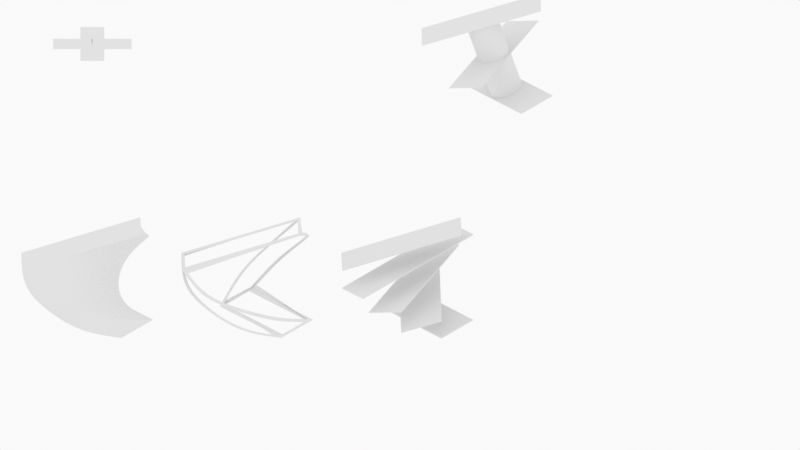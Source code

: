 # Source: untitled.blend  (saved by Blender 2.93.20; exported with 4.5.12 LTS)
import bpy
from mathutils import Matrix  # noqa: F401  (used for matrix-valued properties, if any)

bpy.ops.wm.read_factory_settings(use_empty=True)
scene = bpy.context.scene
scene.name = 'Scene'

# ---- collections
col_collection = bpy.data.collections.new('Collection'); scene.collection.children.link(col_collection)
col_camera = bpy.data.collections.new('Camera'); scene.collection.children.link(col_camera)

# ---- materials (node trees are filled in below, after node groups)
mat_solid_stroke = bpy.data.materials.new('Solid Stroke')
mat_squares_stroke = bpy.data.materials.new('Squares Stroke')
mat_solid_fill = bpy.data.materials.new('Solid Fill')
mat_dots_stroke = bpy.data.materials.new('Dots Stroke')

# ---- node groups
ng_auto_smooth = bpy.data.node_groups.new('Auto Smooth', 'GeometryNodeTree')
_s = ng_auto_smooth.interface.new_socket(name='Geometry', in_out='OUTPUT', socket_type='NodeSocketGeometry')
_s = ng_auto_smooth.interface.new_socket(name='Geometry', in_out='INPUT', socket_type='NodeSocketGeometry')
_s = ng_auto_smooth.interface.new_socket(name='Angle', in_out='INPUT', socket_type='NodeSocketFloat')
_s.subtype = 'ANGLE'
_s.min_value = 0.0
_s.max_value = 3.142
ng_auto_smooth.is_modifier = True
_N = ng_auto_smooth.nodes; _L = ng_auto_smooth.links
n0 = _N.new('NodeGroupOutput'); n0.name = 'Group Output'; n0.location = (480, -100)
n1 = _N.new('NodeGroupInput'); n1.name = 'Group Input'; n1.location = (-420, -300)
n2 = _N.new('NodeGroupInput'); n2.name = 'Group Input.001'; n2.location = (-60, -100)
n3 = _N.new('GeometryNodeSetShadeSmooth'); n3.name = 'Set Shade Smooth'; n3.location = (120, -100)
n3.domain = 'EDGE'
n4 = _N.new('GeometryNodeSetShadeSmooth'); n4.name = 'Set Shade Smooth.001'; n4.location = (300, -100)
n5 = _N.new('GeometryNodeInputMeshEdgeAngle'); n5.name = 'Edge Angle'; n5.location = (-420, -220)
n6 = _N.new('GeometryNodeInputEdgeSmooth'); n6.name = 'Is Edge Smooth'; n6.location = (-60, -160)
n7 = _N.new('GeometryNodeInputShadeSmooth'); n7.name = 'Is Face Smooth'; n7.location = (-240, -340)
n8 = _N.new('FunctionNodeBooleanMath'); n8.name = 'Boolean Math'; n8.location = (-60, -220)
n9 = _N.new('FunctionNodeCompare'); n9.name = 'Compare'; n9.location = (-240, -180)
n9.operation = 'LESS_EQUAL'
_L.new(n5.outputs[0], n9.inputs[0])
_L.new(n4.outputs[0], n0.inputs[0])
_L.new(n1.outputs[1], n9.inputs[1])
_L.new(n9.outputs[0], n8.inputs[0])
_L.new(n7.outputs[0], n8.inputs[1])
_L.new(n2.outputs[0], n3.inputs[0])
_L.new(n6.outputs[0], n3.inputs[1])
_L.new(n3.outputs[0], n4.inputs[0])
_L.new(n8.outputs[0], n3.inputs[2])
n0.is_active_output = True

# ---- material node trees
mat_dots_stroke.use_nodes = True; mat_dots_stroke.node_tree.nodes.clear()
_N = mat_dots_stroke.node_tree.nodes; _L = mat_dots_stroke.node_tree.links
n0 = _N.new('ShaderNodeOutputMaterial'); n0.name = 'Material Output'; n0.location = (300, 300)
n1 = _N.new('ShaderNodeBsdfPrincipled'); n1.name = 'Principled BSDF'; n1.location = (10, 300)
n1.distribution = 'GGX'
n1.subsurface_method = 'BURLEY'
n1.inputs[2].default_value = 0.4
n1.inputs[3].default_value = 1.45
n1.inputs[27].default_value = (0.0, 0.0, 0.0, 1.0)
n1.inputs[28].default_value = 1.0
_L.new(n1.outputs[0], n0.inputs[0])
n0.is_active_output = True

# ---- world
world_world = bpy.data.worlds.new('World'); scene.world = world_world
world_world.use_nodes = True; world_world.node_tree.nodes.clear()
_N = world_world.node_tree.nodes; _L = world_world.node_tree.links
n0 = _N.new('ShaderNodeOutputWorld'); n0.name = 'World Output'; n0.location = (300, 300)
n1 = _N.new('ShaderNodeBackground'); n1.name = 'Background'; n1.location = (10, 300)
n1.inputs[0].default_value = (0.9513, 0.9513, 0.9513, 1.0)
_L.new(n1.outputs[0], n0.inputs[0])
n0.is_active_output = True
world_world.color = (0.9513, 0.9513, 0.9513)
world_world.use_sun_shadow = False
world_world.sun_shadow_jitter_overblur = 0.0

# ---- cameras
cam_camera = bpy.data.cameras.new('Camera')
cam_camera.type = 'ORTHO'
cam_camera.ortho_scale = 10.0
cam_camera.display_size = 2.0

# ---- meshes
me_circle_001 = bpy.data.meshes.new('Circle.001')
me_circle_001.from_pydata([(0.0, 1.044, 0.0), (-0.2036, 1.024, 0.0), (-0.3994, 0.9642, 0.0), (-0.5798, 0.8678, 0.0), (-0.738, 0.738, 0.0), (-0.8678, 0.5798, 0.0), (-0.9642, 0.3994, 0.0), (-1.024, 0.2036, 0.0), (-1.044, -4.562e-08, 0.0), (-1.024, -0.2036, 0.0), (-0.9642, -0.3994, 0.0), (-0.8678, -0.5798, 0.0), (-0.738, -0.738, 0.0), (-0.5798, -0.8678, 0.0), (-0.3994, -0.9642, 0.0), (-0.2036, -1.024, 0.0), (9.124e-08, -1.044, 0.0), (0.2036, -1.024, 0.0), (0.3994, -0.9642, 0.0), (0.5798, -0.8678, 0.0), (0.738, -0.738, 0.0), (0.8678, -0.5798, 0.0), (0.9642, -0.3994, 0.0), (1.024, -0.2036, 0.0), (1.044, 1.245e-08, 0.0), (1.024, 0.2036, 0.0), (0.9642, 0.3994, 0.0), (0.8678, 0.5798, 0.0), (0.738, 0.738, 0.0), (0.5798, 0.8678, 0.0), (0.3994, 0.9642, 0.0), (0.2036, 1.024, 0.0)], [(1, 0), (2, 1), (3, 2), (4, 3), (5, 4), (6, 5), (7, 6), (8, 7), (9, 8), (10, 9), (11, 10), (12, 11), (13, 12), (14, 13), (15, 14), (16, 15), (17, 16), (18, 17), (19, 18), (20, 19), (21, 20), (22, 21), (23, 22), (24, 23), (25, 24), (26, 25), (27, 26), (28, 27), (29, 28), (30, 29), (31, 30), (0, 31)], [])
_uv = me_circle_001.uv_layers.new(name='UVMap')
_uv.uv.foreach_set('vector', [])
me_circle_001.use_remesh_fix_poles = True
me_circle_001.use_remesh_preserve_attributes = False
me_circle_001.update()
me_plane_001 = bpy.data.meshes.new('Plane.001')
me_plane_001.from_pydata([(-0.2982, -0.9816, 0.0), (0.2982, -0.9816, 0.0), (-0.2982, 0.9816, 0.0), (0.2982, 0.9816, 0.0)], [], [(0, 1, 3, 2)])
_uv = me_plane_001.uv_layers.new(name='UVMap')
_uv.uv.foreach_set('vector', [0.0, 0.0, 1.0, 0.0, 1.0, 1.0, 0.0, 1.0])
me_plane_001.use_remesh_fix_poles = True
me_plane_001.use_remesh_preserve_attributes = False
me_plane_001.update()
me_plane_002 = bpy.data.meshes.new('Plane.002')
me_plane_002.from_pydata([(-0.2982, -0.9816, 0.0), (0.2982, -0.9816, 0.0), (-0.2982, 0.9816, 0.0), (0.2982, 0.9816, 0.0)], [], [(0, 1, 3, 2)])
_uv = me_plane_002.uv_layers.new(name='UVMap')
_uv.uv.foreach_set('vector', [0.0, 0.0, 1.0, 0.0, 1.0, 1.0, 0.0, 1.0])
me_plane_002.use_remesh_fix_poles = True
me_plane_002.use_remesh_preserve_attributes = False
me_plane_002.update()
me_circle_002 = bpy.data.meshes.new('Circle.002')
me_circle_002.from_pydata([(6.676e-06, 1.186, 0.0), (-0.2314, 1.164, 0.0), (-0.454, 1.096, 0.0), (-0.6591, 0.9864, 0.0), (-0.8389, 0.8389, 0.0), (-0.9864, 0.6591, 0.0), (-1.096, 0.454, 0.0), (-1.164, 0.2314, 0.0), (-1.186, -5.186e-08, 0.0), (-1.164, -0.2314, 0.0), (-1.096, -0.454, 0.0), (-0.9864, -0.6591, 0.0), (-0.8389, -0.8389, 0.0), (-0.6591, -0.9864, 0.0), (-0.454, -1.096, 0.0), (-0.2314, -1.164, 0.0), (6.779e-06, -1.186, 0.0), (0.2315, -1.164, 0.0), (0.454, -1.096, 0.0), (0.6591, -0.9864, 0.0), (0.8389, -0.8389, 0.0), (0.9864, -0.6591, 0.0), (1.096, -0.454, 0.0), (1.164, -0.2314, 0.0), (1.186, 1.415e-08, 0.0), (1.164, 0.2314, 0.0), (1.096, 0.454, 0.0), (0.9864, 0.6591, 0.0), (0.8389, 0.8389, 0.0), (0.6591, 0.9864, 0.0), (0.454, 1.096, 0.0), (0.2315, 1.164, 0.0)], [(1, 0), (2, 1), (3, 2), (4, 3), (5, 4), (6, 5), (7, 6), (8, 7), (9, 8), (10, 9), (11, 10), (12, 11), (13, 12), (14, 13), (15, 14), (16, 15), (17, 16), (18, 17), (19, 18), (20, 19), (21, 20), (22, 21), (23, 22), (24, 23), (25, 24), (26, 25), (27, 26), (28, 27), (29, 28), (30, 29), (31, 30), (0, 31)], [])
_uv = me_circle_002.uv_layers.new(name='UVMap')
_uv.uv.foreach_set('vector', [])
me_circle_002.use_remesh_fix_poles = True
me_circle_002.use_remesh_preserve_attributes = False
me_circle_002.update()
me_cylinder = bpy.data.meshes.new('Cylinder')
me_cylinder.from_pydata([(0.0, 0.2061, -0.512), (0.0, 0.2061, 0.512), (0.0402, 0.2021, -0.512), (0.0402, 0.2021, 0.512), (0.07886, 0.1904, -0.512), (0.07886, 0.1904, 0.512), (0.1145, 0.1714, -0.512), (0.1145, 0.1714, 0.512), (0.1457, 0.1457, -0.512), (0.1457, 0.1457, 0.512), (0.1714, 0.1145, -0.512), (0.1714, 0.1145, 0.512), (0.1904, 0.07886, -0.512), (0.1904, 0.07886, 0.512), (0.2021, 0.0402, -0.512), (0.2021, 0.0402, 0.512), (0.2061, -9.008e-09, -0.512), (0.2061, -9.008e-09, 0.512), (0.2021, -0.0402, -0.512), (0.2021, -0.0402, 0.512), (0.1904, -0.07886, -0.512), (0.1904, -0.07886, 0.512), (0.1714, -0.1145, -0.512), (0.1714, -0.1145, 0.512), (0.1457, -0.1457, -0.512), (0.1457, -0.1457, 0.512), (0.1145, -0.1714, -0.512), (0.1145, -0.1714, 0.512), (0.07886, -0.1904, -0.512), (0.07886, -0.1904, 0.512), (0.0402, -0.2021, -0.512), (0.0402, -0.2021, 0.512), (-1.802e-08, -0.2061, -0.512), (-1.802e-08, -0.2061, 0.512), (-0.0402, -0.2021, -0.512), (-0.0402, -0.2021, 0.512), (-0.07886, -0.1904, -0.512), (-0.07886, -0.1904, 0.512), (-0.1145, -0.1714, -0.512), (-0.1145, -0.1714, 0.512), (-0.1457, -0.1457, -0.512), (-0.1457, -0.1457, 0.512), (-0.1714, -0.1145, -0.512), (-0.1714, -0.1145, 0.512), (-0.1904, -0.07886, -0.512), (-0.1904, -0.07886, 0.512), (-0.2021, -0.0402, -0.512), (-0.2021, -0.0402, 0.512), (-0.2061, 2.458e-09, -0.512), (-0.2061, 2.458e-09, 0.512), (-0.2021, 0.0402, -0.512), (-0.2021, 0.0402, 0.512), (-0.1904, 0.07886, -0.512), (-0.1904, 0.07886, 0.512), (-0.1714, 0.1145, -0.512), (-0.1714, 0.1145, 0.512), (-0.1457, 0.1457, -0.512), (-0.1457, 0.1457, 0.512), (-0.1145, 0.1714, -0.512), (-0.1145, 0.1714, 0.512), (-0.07886, 0.1904, -0.512), (-0.07886, 0.1904, 0.512), (-0.0402, 0.2021, -0.512), (-0.0402, 0.2021, 0.512)], [], [(3, 1, 63, 61, 59, 57, 55, 53, 51, 49, 47, 45, 43, 41, 39, 37, 35, 33, 31, 29, 27, 25, 23, 21, 19, 17, 15, 13, 11, 9, 7, 5), (0, 2, 4, 6, 8, 10, 12, 14, 16, 18, 20, 22, 24, 26, 28, 30, 32, 34, 36, 38, 40, 42, 44, 46, 48, 50, 52, 54, 56, 58, 60, 62), (62, 63, 1, 0), (60, 61, 63, 62), (58, 59, 61, 60), (56, 57, 59, 58), (54, 55, 57, 56), (52, 53, 55, 54), (50, 51, 53, 52), (48, 49, 51, 50), (46, 47, 49, 48), (44, 45, 47, 46), (42, 43, 45, 44), (40, 41, 43, 42), (38, 39, 41, 40), (36, 37, 39, 38), (34, 35, 37, 36), (32, 33, 35, 34), (30, 31, 33, 32), (28, 29, 31, 30), (26, 27, 29, 28), (24, 25, 27, 26), (22, 23, 25, 24), (20, 21, 23, 22), (18, 19, 21, 20), (16, 17, 19, 18), (14, 15, 17, 16), (12, 13, 15, 14), (10, 11, 13, 12), (8, 9, 11, 10), (6, 7, 9, 8), (4, 5, 7, 6), (2, 3, 5, 4), (0, 1, 3, 2)])
_uv = me_cylinder.uv_layers.new(name='UVMap')
_uv.uv.foreach_set('vector', [0.2968, 0.4854, 0.25, 0.49, 0.2032, 0.4854, 0.1582, 0.4717, 0.1167, 0.4496, 0.08029, 0.4197, 0.05045, 0.3833, 0.02827, 0.3418, 0.01461, 0.2968, 0.01, 0.25, 0.01461, 0.2032, 0.02827, 0.1582, 0.05045, 0.1167, 0.08029, 0.08029, 0.1167, 0.05045, 0.1582, 0.02827, 0.2032, 0.01461, 0.25, 0.01, 0.2968, 0.01461, 0.3418, 0.02827, 0.3833, 0.05045, 0.4197, 0.08029, 0.4496, 0.1167, 0.4717, 0.1582, 0.4854, 0.2032, 0.49, 0.25, 0.4854, 0.2968, 0.4717, 0.3418, 0.4496, 0.3833, 0.4197, 0.4197, 0.3833, 0.4496, 0.3418, 0.4717, 0.75, 0.49, 0.7968, 0.4854, 0.8418, 0.4717, 0.8833, 0.4496, 0.9197, 0.4197, 0.9496, 0.3833, 0.9717, 0.3418, 0.9854, 0.2968, 0.99, 0.25, 0.9854, 0.2032, 0.9717, 0.1582, 0.9496, 0.1167, 0.9197, 0.08029, 0.8833, 0.05045, 0.8418, 0.02827, 0.7968, 0.01461, 0.75, 0.01, 0.7032, 0.01461, 0.6582, 0.02827, 0.6167, 0.05045, 0.5803, 0.08029, 0.5504, 0.1167, 0.5283, 0.1582, 0.5146, 0.2032, 0.51, 0.25, 0.5146, 0.2968, 0.5283, 0.3418, 0.5504, 0.3833, 0.5803, 0.4197, 0.6167, 0.4496, 0.6582, 0.4717, 0.7032, 0.4854, 0.03125, 0.5, 0.03125, 1.0, 0.0, 1.0, 0.0, 0.5, 0.0625, 0.5, 0.0625, 1.0, 0.03125, 1.0, 0.03125, 0.5, 0.09375, 0.5, 0.09375, 1.0, 0.0625, 1.0, 0.0625, 0.5, 0.125, 0.5, 0.125, 1.0, 0.09375, 1.0, 0.09375, 0.5, 0.1562, 0.5, 0.1562, 1.0, 0.125, 1.0, 0.125, 0.5, 0.1875, 0.5, 0.1875, 1.0, 0.1562, 1.0, 0.1562, 0.5, 0.2188, 0.5, 0.2188, 1.0, 0.1875, 1.0, 0.1875, 0.5, 0.25, 0.5, 0.25, 1.0, 0.2188, 1.0, 0.2188, 0.5, 0.2812, 0.5, 0.2812, 1.0, 0.25, 1.0, 0.25, 0.5, 0.3125, 0.5, 0.3125, 1.0, 0.2812, 1.0, 0.2812, 0.5, 0.3438, 0.5, 0.3438, 1.0, 0.3125, 1.0, 0.3125, 0.5, 0.375, 0.5, 0.375, 1.0, 0.3438, 1.0, 0.3438, 0.5, 0.4062, 0.5, 0.4062, 1.0, 0.375, 1.0, 0.375, 0.5, 0.4375, 0.5, 0.4375, 1.0, 0.4062, 1.0, 0.4062, 0.5, 0.4688, 0.5, 0.4688, 1.0, 0.4375, 1.0, 0.4375, 0.5, 0.5, 0.5, 0.5, 1.0, 0.4688, 1.0, 0.4688, 0.5, 0.5312, 0.5, 0.5312, 1.0, 0.5, 1.0, 0.5, 0.5, 0.5625, 0.5, 0.5625, 1.0, 0.5312, 1.0, 0.5312, 0.5, 0.5938, 0.5, 0.5938, 1.0, 0.5625, 1.0, 0.5625, 0.5, 0.625, 0.5, 0.625, 1.0, 0.5938, 1.0, 0.5938, 0.5, 0.6562, 0.5, 0.6562, 1.0, 0.625, 1.0, 0.625, 0.5, 0.6875, 0.5, 0.6875, 1.0, 0.6562, 1.0, 0.6562, 0.5, 0.7188, 0.5, 0.7188, 1.0, 0.6875, 1.0, 0.6875, 0.5, 0.75, 0.5, 0.75, 1.0, 0.7188, 1.0, 0.7188, 0.5, 0.7812, 0.5, 0.7812, 1.0, 0.75, 1.0, 0.75, 0.5, 0.8125, 0.5, 0.8125, 1.0, 0.7812, 1.0, 0.7812, 0.5, 0.8438, 0.5, 0.8438, 1.0, 0.8125, 1.0, 0.8125, 0.5, 0.875, 0.5, 0.875, 1.0, 0.8438, 1.0, 0.8438, 0.5, 0.9062, 0.5, 0.9062, 1.0, 0.875, 1.0, 0.875, 0.5, 0.9375, 0.5, 0.9375, 1.0, 0.9062, 1.0, 0.9062, 0.5, 0.9688, 0.5, 0.9688, 1.0, 0.9375, 1.0, 0.9375, 0.5, 1.0, 0.5, 1.0, 1.0, 0.9688, 1.0, 0.9688, 0.5])
me_cylinder.use_remesh_fix_poles = True
me_cylinder.use_remesh_preserve_attributes = False
me_cylinder.update()
me_plane_003 = bpy.data.meshes.new('Plane.003')
me_plane_003.from_pydata([(-1.0, -1.0, 0.0), (1.0, -1.0, 0.0), (-1.0, 1.0, 0.0), (1.0, 1.0, 0.0)], [], [(0, 1, 3, 2)])
_uv = me_plane_003.uv_layers.new(name='UVMap')
_uv.uv.foreach_set('vector', [0.0, 0.0, 1.0, 0.0, 1.0, 1.0, 0.0, 1.0])
me_plane_003.use_remesh_fix_poles = True
me_plane_003.use_remesh_preserve_attributes = False
me_plane_003.update()
me_plane_008 = bpy.data.meshes.new('Plane.008')
me_plane_008.from_pydata([(-1.0, -1.0, 0.0), (1.0, -1.0, 0.0), (-1.0, 1.0, 0.0), (1.0, 1.0, 0.0)], [], [(0, 1, 3, 2)])
_uv = me_plane_008.uv_layers.new(name='UVMap')
_uv.uv.foreach_set('vector', [0.0, 0.0, 1.0, 0.0, 1.0, 1.0, 0.0, 1.0])
me_plane_008.use_remesh_fix_poles = True
me_plane_008.use_remesh_preserve_attributes = False
me_plane_008.update()
me_plane_009 = bpy.data.meshes.new('Plane.009')
me_plane_009.from_pydata([(-1.0, -1.0, 0.0), (1.0, -1.0, 0.0), (-1.0, 1.0, 0.0), (1.0, 1.0, 0.0), (0.7639, 2.305, 1.024), (0.2235, 3.292, 1.024), (-0.7639, -2.305, 1.024), (-0.2235, -3.292, 1.024), (-0.3299, -3.506, 0.768), (0.3299, 3.506, 0.768), (0.3457, -3.49, 0.768), (-0.3457, 3.49, 0.768), (-0.7765, 2.292, 0.512), (0.2361, -3.305, 0.512), (0.7765, -2.292, 0.512), (-0.2361, 3.305, 0.512), (-0.7726, 2.691, 0.256), (0.7726, -2.691, 0.256), (1.11, -0.8077, 0.256), (-1.11, 0.8077, 0.256), (-0.2702, -0.5063, 0.512), (0.0, -1.0, 0.0), (0.2702, 0.5063, 0.512), (0.0, 1.0, 0.0), (-0.2702, 0.4937, 1.024), (0.2702, -0.4937, 1.024), (0.3378, 0.007892, 0.768), (-0.3378, -0.007892, 0.768), (-0.1689, -0.9414, 0.256), (0.1689, 0.9414, 0.256), (-0.01707, -1.906, 0.512), (0.5, -1.0, 0.0), (-0.5171, -0.9056, 1.024), (-0.3338, -1.757, 0.768), (0.3018, -1.816, 0.256), (0.5234, -0.893, 0.512), (0.5, 1.0, 0.0), (0.02339, -1.893, 1.024), (0.3417, -1.741, 0.768), (0.6396, 0.06687, 0.256), (0.01707, 1.906, 0.512), (-0.5, 1.0, 0.0), (0.5171, 0.9056, 1.024), (0.3338, 1.757, 0.768), (-0.3018, 1.816, 0.256), (-0.5234, 0.893, 0.512), (-0.5, -1.0, 0.0), (-0.02339, 1.893, 1.024), (-0.3417, 1.741, 0.768), (-0.6396, -0.06687, 0.256)], [], [(14, 10, 8, 13), (32, 6, 7, 37), (42, 43, 9, 4), (36, 3, 1, 31), (44, 41, 2, 16), (19, 12, 15, 16), (43, 40, 15, 9), (34, 31, 1, 17), (32, 33, 8, 6), (12, 11, 9, 15), (11, 5, 4, 9), (10, 7, 6, 8), (33, 30, 13, 8), (18, 14, 13, 17), (3, 18, 17, 1), (30, 34, 17, 13), (0, 19, 16, 2), (40, 44, 16, 15), (35, 39, 29, 22), (45, 49, 28, 20), (48, 45, 20, 27), (47, 48, 27, 24), (49, 46, 21, 28), (38, 35, 22, 26), (39, 36, 23, 29), (41, 23, 21, 46), (37, 38, 26, 25), (47, 24, 25, 42), (7, 10, 38, 37), (18, 3, 36, 39), (10, 14, 35, 38), (14, 18, 39, 35), (20, 28, 34, 30), (27, 20, 30, 33), (24, 27, 33, 32), (28, 21, 31, 34), (23, 36, 31, 21), (24, 32, 37, 25), (5, 47, 42, 4), (2, 41, 46, 0), (19, 0, 46, 49), (5, 11, 48, 47), (11, 12, 45, 48), (12, 19, 49, 45), (22, 29, 44, 40), (26, 22, 40, 43), (29, 23, 41, 44), (25, 26, 43, 42)])
_k = {(0, 2): 1.0, (7, 10): 1.0, (1, 3): 1.0, (4, 5): 1.0, (11, 12): 1.0, (6, 7): 1.0, (15, 16): 1.0, (8, 13): 1.0, (9, 15): 1.0, (1, 31): 1.0, (5, 11): 1.0, (2, 41): 1.0, (6, 32): 1.0, (13, 17): 1.0, (10, 14): 1.0, (4, 42): 1.0, (4, 9): 1.0, (3, 18): 1.0, (6, 8): 1.0, (0, 19): 1.0, (2, 16): 1.0, (1, 17): 1.0, (14, 18): 1.0, (12, 19): 1.0, (21, 46): 1.0, (23, 36): 1.0, (24, 47): 1.0, (25, 37): 1.0, (21, 31): 1.0, (24, 32): 1.0, (3, 36): 1.0, (7, 37): 1.0, (23, 41): 1.0, (25, 42): 1.0, (0, 46): 1.0, (5, 47): 1.0}
me_plane_009.attributes.new('crease_edge', 'FLOAT', 'EDGE').data.foreach_set('value', [_k.get((min(e.vertices), max(e.vertices)), 0.0) for e in me_plane_009.edges])
_uv = me_plane_009.uv_layers.new(name='UVMap')
_uv.uv.foreach_set('vector', [1.0, 1.0, 1.0, 1.0, 1.0, 0.0, 1.0, 0.0, 0.75, 0.0, 1.0, 0.0, 1.0, 1.0, 0.75, 1.0, 0.25, 1.0, 0.25, 1.0, 0.0, 1.0, 0.0, 1.0, 0.75, 1.0, 1.0, 1.0, 1.0, 0.0, 0.75, 0.0, 0.25, 1.0, 0.25, 1.0, 0.0, 1.0, 0.0, 1.0, 0.0, 0.0, 0.0, 0.0, 0.0, 1.0, 0.0, 1.0, 0.25, 1.0, 0.25, 1.0, 0.0, 1.0, 0.0, 1.0, 0.75, 0.0, 0.75, 0.0, 1.0, 0.0, 1.0, 0.0, 0.75, 0.0, 0.75, 0.0, 1.0, 0.0, 1.0, 0.0, 0.0, 0.0, 0.0, 0.0, 0.0, 1.0, 0.0, 1.0, 0.0, 0.0, 0.0, 0.0, 0.0, 1.0, 0.0, 1.0, 1.0, 1.0, 1.0, 1.0, 1.0, 0.0, 1.0, 0.0, 0.75, 0.0, 0.75, 0.0, 1.0, 0.0, 1.0, 0.0, 1.0, 1.0, 1.0, 1.0, 1.0, 0.0, 1.0, 0.0, 1.0, 1.0, 1.0, 1.0, 1.0, 0.0, 1.0, 0.0, 0.75, 0.0, 0.75, 0.0, 1.0, 0.0, 1.0, 0.0, 0.0, 0.0, 0.0, 0.0, 0.0, 1.0, 0.0, 1.0, 0.25, 1.0, 0.25, 1.0, 0.0, 1.0, 0.0, 1.0, 0.75, 1.0, 0.75, 1.0, 0.5, 1.0, 0.5, 1.0, 0.25, 0.0, 0.25, 0.0, 0.5, 0.0, 0.5, 0.0, 0.25, 0.0, 0.25, 0.0, 0.5, 0.0, 0.5, 0.0, 0.25, 0.0, 0.25, 0.0, 0.5, 0.0, 0.5, 0.0, 0.25, 0.0, 0.25, 0.0, 0.5, 0.0, 0.5, 0.0, 0.75, 1.0, 0.75, 1.0, 0.5, 1.0, 0.5, 1.0, 0.75, 1.0, 0.75, 1.0, 0.5, 1.0, 0.5, 1.0, 0.25, 1.0, 0.5, 1.0, 0.5, 0.0, 0.25, 0.0, 0.75, 1.0, 0.75, 1.0, 0.5, 1.0, 0.5, 1.0, 0.25, 0.0, 0.5, 0.0, 0.5, 1.0, 0.25, 1.0, 1.0, 1.0, 1.0, 1.0, 0.75, 1.0, 0.75, 1.0, 1.0, 1.0, 1.0, 1.0, 0.75, 1.0, 0.75, 1.0, 1.0, 1.0, 1.0, 1.0, 0.75, 1.0, 0.75, 1.0, 1.0, 1.0, 1.0, 1.0, 0.75, 1.0, 0.75, 1.0, 0.5, 0.0, 0.5, 0.0, 0.75, 0.0, 0.75, 0.0, 0.5, 0.0, 0.5, 0.0, 0.75, 0.0, 0.75, 0.0, 0.5, 0.0, 0.5, 0.0, 0.75, 0.0, 0.75, 0.0, 0.5, 0.0, 0.5, 0.0, 0.75, 0.0, 0.75, 0.0, 0.5, 1.0, 0.75, 1.0, 0.75, 0.0, 0.5, 0.0, 0.5, 0.0, 0.75, 0.0, 0.75, 1.0, 0.5, 1.0, 0.0, 0.0, 0.25, 0.0, 0.25, 1.0, 0.0, 1.0, 0.0, 1.0, 0.25, 1.0, 0.25, 0.0, 0.0, 0.0, 0.0, 0.0, 0.0, 0.0, 0.25, 0.0, 0.25, 0.0, 0.0, 0.0, 0.0, 0.0, 0.25, 0.0, 0.25, 0.0, 0.0, 0.0, 0.0, 0.0, 0.25, 0.0, 0.25, 0.0, 0.0, 0.0, 0.0, 0.0, 0.25, 0.0, 0.25, 0.0, 0.5, 1.0, 0.5, 1.0, 0.25, 1.0, 0.25, 1.0, 0.5, 1.0, 0.5, 1.0, 0.25, 1.0, 0.25, 1.0, 0.5, 1.0, 0.5, 1.0, 0.25, 1.0, 0.25, 1.0, 0.5, 1.0, 0.5, 1.0, 0.25, 1.0, 0.25, 1.0])
me_plane_009.use_remesh_fix_poles = True
me_plane_009.use_remesh_preserve_attributes = False
me_plane_009.update()
me_plane_011 = bpy.data.meshes.new('Plane.011')
me_plane_011.from_pydata([(-1.0, -1.0, 0.0), (1.0, -1.0, 0.0), (-1.0, 1.0, 0.0), (1.0, 1.0, 0.0), (0.7639, 2.305, 1.024), (0.2235, 3.292, 1.024), (-0.7639, -2.305, 1.024), (-0.2235, -3.292, 1.024), (-0.3299, -3.506, 0.768), (0.3299, 3.506, 0.768), (0.3457, -3.49, 0.768), (-0.3457, 3.49, 0.768), (-0.7765, 2.292, 0.512), (0.2361, -3.305, 0.512), (0.7765, -2.292, 0.512), (-0.2361, 3.305, 0.512), (-0.7726, 2.691, 0.256), (0.7726, -2.691, 0.256), (1.11, -0.8077, 0.256), (-1.11, 0.8077, 0.256), (0.0, -1.0, 0.0), (0.0, 1.0, 0.0), (-0.2702, 0.4937, 1.024), (0.2702, -0.4937, 1.024), (0.5, -1.0, 0.0), (-0.5171, -0.9056, 1.024), (0.5, 1.0, 0.0), (0.02339, -1.893, 1.024), (-0.5, 1.0, 0.0), (0.5171, 0.9056, 1.024), (-0.5, -1.0, 0.0), (-0.02339, 1.893, 1.024), (-0.2108, 3.165, 0.512), (-0.95, 1.0, 0.0), (0.7392, 2.165, 1.024), (0.3303, 3.331, 0.768), (-0.7255, 2.603, 0.256), (-0.7512, 2.152, 0.512), (-0.95, -1.0, 0.0), (0.1988, 3.152, 1.024), (-0.3453, 3.315, 0.768), (-1.063, 0.7202, 0.256), (0.2108, -3.165, 0.512), (0.95, -1.0, 0.0), (-0.7392, -2.165, 1.024), (-0.3303, -3.331, 0.768), (0.7255, -2.603, 0.256), (0.7512, -2.152, 0.512), (0.95, 1.0, 0.0), (-0.1988, -3.152, 1.024), (0.3453, -3.315, 0.768), (1.063, -0.7202, 0.256), (-1.0, -0.75, 0.0), (1.0, -0.75, 0.0), (0.291, 3.169, 1.024), (-0.6964, -2.428, 1.024), (-0.709, 2.419, 0.512), (0.3036, -3.178, 0.512), (-0.2612, 3.492, 0.768), (-0.2454, -3.504, 0.768), (0.8148, -2.455, 0.256), (-1.068, 1.043, 0.256), (0.0, -0.75, 0.0), (-0.2027, 0.3703, 1.024), (0.5, -0.75, 0.0), (-0.4495, -1.029, 1.024), (0.04417, 1.77, 1.024), (-0.5, -0.75, 0.0), (-0.95, -0.75, 0.0), (0.2663, 3.029, 1.024), (0.95, -0.75, 0.0), (-0.6717, -2.288, 1.024), (1.0, 0.7812, 0.0), (-0.2826, -3.184, 1.024), (-0.2952, 3.194, 0.512), (0.256, 3.504, 0.768), (-0.8095, 2.485, 0.256), (0.2111, -0.3857, 1.024), (-0.03573, -1.785, 1.024), (0.458, 1.014, 1.024), (0.6801, 2.273, 1.024), (-0.2579, -3.044, 1.024), (-1.0, 0.7812, 0.0), (0.7048, 2.413, 1.024), (0.7174, -2.403, 0.512), (0.2718, -3.492, 0.768), (1.073, -1.014, 0.256), (0.0, 0.7812, 0.0), (0.5, 0.7812, 0.0), (-0.5, 0.7812, 0.0), (-0.95, 0.7812, 0.0), (0.95, 0.7812, 0.0), (-0.1523, -3.317, 0.992), (0.1523, 3.317, 0.992), (0.7097, 2.455, 0.992), (-0.7097, -2.455, 0.992), (-0.2787, 0.431, 0.992), (0.2787, -0.431, 0.992), (0.06318, -1.874, 0.992), (-0.4942, -1.012, 0.992), (-0.06318, 1.874, 0.992), (0.4942, 1.012, 0.992), (0.1308, 3.173, 0.992), (0.6881, 2.311, 0.992), (-0.1308, -3.173, 0.992), (-0.6881, -2.311, 0.992), (-0.64, -2.563, 0.992), (0.222, 3.209, 0.992), (-0.2133, -3.223, 0.992), (0.6487, 2.549, 0.992), (1.014, 0.774, 0.032), (-1.014, -0.774, 0.032), (-0.9716, 1.211, 0.032), (0.9716, -1.211, 0.032), (-0.02111, -0.9927, 0.032), (0.02111, 0.9927, 0.032), (0.5175, 0.8834, 0.032), (0.4752, -1.102, 0.032), (-0.5175, -0.8834, 0.032), (-0.4752, 1.102, 0.032), (-0.9642, -0.785, 0.032), (-0.9219, 1.2, 0.032), (0.9642, 0.785, 0.032), (0.9219, -1.2, 0.032), (-1.009, -0.5259, 0.032), (0.9768, -0.9632, 0.032), (1.009, 0.5569, 0.032), (-0.9762, 0.9942, 0.032)], [], [(57, 59, 8, 13), (81, 73, 7, 49), (103, 35, 9, 94), (70, 53, 1, 43), (121, 33, 2, 112), (76, 74, 15, 16), (35, 32, 15, 9), (123, 43, 1, 113), (105, 45, 8, 95), (74, 75, 9, 15), (109, 83, 4, 94), (106, 55, 6, 95), (45, 42, 13, 8), (60, 57, 13, 17), (125, 60, 17, 113), (42, 46, 17, 13), (127, 76, 16, 112), (32, 36, 16, 15), (118, 30, 20, 114), (116, 26, 21, 115), (67, 62, 20, 30), (79, 77, 23, 29), (122, 48, 26, 116), (114, 20, 24, 117), (62, 64, 24, 20), (77, 78, 27, 23), (80, 79, 29, 34), (68, 67, 30, 38), (120, 38, 30, 118), (115, 21, 28, 119), (12, 19, 41, 37), (11, 12, 37, 40), (93, 11, 40, 102), (111, 0, 38, 120), (52, 68, 38, 0), (83, 80, 34, 4), (119, 28, 33, 121), (14, 18, 51, 47), (10, 14, 47, 50), (110, 3, 48, 122), (92, 10, 50, 104), (117, 24, 43, 123), (64, 70, 43, 24), (78, 81, 49, 27), (25, 44, 71, 65), (5, 39, 69, 54), (82, 90, 68, 52), (39, 31, 66, 69), (22, 25, 65, 63), (31, 22, 63, 66), (111, 19, 61, 124), (108, 73, 55, 106), (93, 5, 54, 107), (12, 11, 58, 56), (19, 12, 56, 61), (91, 72, 53, 70), (44, 6, 55, 71), (14, 10, 85, 84), (48, 3, 72, 91), (92, 7, 73, 108), (18, 14, 84, 86), (110, 18, 86, 126), (28, 21, 87, 89), (21, 26, 88, 87), (33, 28, 89, 90), (2, 33, 90, 82), (26, 48, 91, 88), (54, 69, 80, 83), (107, 54, 83, 109), (71, 55, 73, 81), (10, 92, 108, 85), (11, 93, 107, 58), (25, 99, 105, 44), (7, 92, 104, 49), (29, 101, 103, 34), (5, 93, 102, 39), (23, 97, 101, 29), (39, 102, 100, 31), (22, 96, 99, 25), (49, 104, 98, 27), (27, 98, 97, 23), (31, 100, 96, 22), (59, 106, 95, 8), (75, 109, 94, 9), (44, 105, 95, 6), (34, 103, 94, 4), (52, 124, 127, 82), (3, 110, 126, 72), (72, 126, 125, 53), (0, 111, 124, 52), (18, 110, 122, 51), (19, 111, 120, 41), (82, 127, 112, 2), (53, 125, 113, 1), (36, 121, 112, 16), (113, 17, 46, 123)])
_k = {(0, 52): 1.0, (10, 92): 1.0, (3, 72): 1.0, (5, 54): 1.0, (11, 12): 1.0, (7, 73): 1.0, (15, 16): 1.0, (8, 13): 1.0, (9, 15): 1.0, (1, 43): 1.0, (11, 93): 1.0, (2, 33): 1.0, (6, 44): 1.0, (13, 17): 1.0, (10, 14): 1.0, (4, 34): 1.0, (4, 94): 1.0, (3, 110): 1.0, (6, 95): 1.0, (0, 111): 1.0, (16, 112): 1.0, (17, 113): 1.0, (14, 18): 1.0, (12, 19): 1.0, (20, 30): 1.0, (21, 26): 1.0, (22, 31): 1.0, (23, 27): 1.0, (20, 24): 1.0, (22, 25): 1.0, (26, 48): 1.0, (27, 49): 1.0, (21, 28): 1.0, (23, 29): 1.0, (30, 38): 1.0, (31, 39): 1.0, (28, 33): 1.0, (29, 34): 1.0, (0, 38): 1.0, (5, 39): 1.0, (37, 41): 1.0, (37, 40): 1.0, (39, 102): 1.0, (41, 120): 1.0, (38, 68): 1.0, (34, 80): 1.0, (32, 36): 1.0, (32, 35): 1.0, (36, 121): 1.0, (34, 103): 1.0, (24, 43): 1.0, (25, 44): 1.0, (3, 48): 1.0, (7, 49): 1.0, (47, 51): 1.0, (47, 50): 1.0, (51, 122): 1.0, (49, 104): 1.0, (42, 46): 1.0, (42, 45): 1.0, (44, 105): 1.0, (43, 70): 1.0, (49, 81): 1.0, (52, 82): 1.0, (1, 53): 1.0, (54, 83): 1.0, (6, 55): 1.0, (68, 90): 1.0, (39, 69): 1.0, (70, 91): 1.0, (44, 71): 1.0, (65, 71): 1.0, (64, 70): 1.0, (54, 69): 1.0, (52, 68): 1.0, (67, 68): 1.0, (66, 69): 1.0, (63, 65): 1.0, (62, 64): 1.0, (63, 66): 1.0, (62, 67): 1.0, (52, 124): 1.0, (53, 125): 1.0, (57, 60): 1.0, (59, 106): 1.0, (58, 107): 1.0, (56, 58): 1.0, (56, 61): 1.0, (53, 70): 1.0, (55, 71): 1.0, (57, 59): 1.0, (53, 72): 1.0, (55, 73): 1.0, (69, 80): 1.0, (71, 81): 1.0, (2, 82): 1.0, (4, 83): 1.0, (33, 90): 1.0, (48, 91): 1.0, (84, 85): 1.0, (72, 91): 1.0, (85, 108): 1.0, (84, 86): 1.0, (72, 126): 1.0, (87, 89): 1.0, (87, 88): 1.0, (89, 90): 1.0, (82, 90): 1.0, (88, 91): 1.0, (78, 81): 1.0, (80, 83): 1.0, (79, 80): 1.0, (77, 78): 1.0, (77, 79): 1.0, (82, 127): 1.0, (75, 109): 1.0, (74, 75): 1.0, (74, 76): 1.0, (73, 81): 1.0, (7, 92): 1.0, (5, 93): 1.0, (9, 94): 1.0, (8, 95): 1.0, (40, 102): 1.0, (35, 103): 1.0, (50, 104): 1.0, (45, 105): 1.0, (55, 106): 1.0, (54, 107): 1.0, (73, 108): 1.0, (83, 109): 1.0, (107, 109): 1.0, (92, 108): 1.0, (93, 107): 1.0, (106, 108): 1.0, (99, 105): 1.0, (92, 104): 1.0, (101, 103): 1.0, (93, 102): 1.0, (97, 101): 1.0, (100, 102): 1.0, (96, 99): 1.0, (98, 104): 1.0, (97, 98): 1.0, (96, 100): 1.0, (95, 106): 1.0, (94, 109): 1.0, (95, 105): 1.0, (94, 103): 1.0, (18, 110): 1.0, (19, 111): 1.0, (2, 112): 1.0, (1, 113): 1.0, (38, 120): 1.0, (33, 121): 1.0, (48, 122): 1.0, (43, 123): 1.0, (61, 124): 1.0, (60, 125): 1.0, (86, 126): 1.0, (76, 127): 1.0, (124, 127): 1.0, (110, 126): 1.0, (125, 126): 1.0, (111, 124): 1.0, (117, 123): 1.0, (110, 122): 1.0, (119, 121): 1.0, (111, 120): 1.0, (115, 119): 1.0, (118, 120): 1.0, (114, 117): 1.0, (116, 122): 1.0, (115, 116): 1.0, (114, 118): 1.0, (112, 127): 1.0, (113, 125): 1.0, (113, 123): 1.0, (112, 121): 1.0, (46, 123): 1.0}
me_plane_011.attributes.new('crease_edge', 'FLOAT', 'EDGE').data.foreach_set('value', [_k.get((min(e.vertices), max(e.vertices)), 0.0) for e in me_plane_011.edges])
_uv = me_plane_011.uv_layers.new(name='UVMap')
_uv.uv.foreach_set('vector', [1.0, 0.125, 1.0, 0.09917, 1.0, 0.0, 1.0, 0.0, 0.975, 0.8906, 1.0, 0.7341, 1.0, 1.0, 0.975, 1.0, 0.025, 1.0, 0.025, 1.0, 0.0, 1.0, 0.0, 1.0, 0.975, 0.125, 1.0, 0.125, 1.0, 0.0, 0.975, 0.0, 0.025, 1.0, 0.025, 1.0, 0.0, 1.0, 0.0, 1.0, 0.0, 0.8906, 0.0, 0.8906, 0.0, 1.0, 0.0, 1.0, 0.025, 1.0, 0.025, 1.0, 0.0, 1.0, 0.0, 1.0, 0.975, 0.0, 0.975, 0.0, 1.0, 0.0, 1.0, 0.0, 0.975, 0.0, 0.975, 0.0, 1.0, 0.0, 1.0, 0.0, 0.0, 0.8906, 0.0, 0.9077, 0.0, 1.0, 0.0, 1.0, 0.0, 0.8894, 0.0, 0.8867, 0.0, 1.0, 0.0, 1.0, 1.0, 0.1166, 1.0, 0.119, 1.0, 0.0, 1.0, 0.0, 0.975, 0.0, 0.975, 0.0, 1.0, 0.0, 1.0, 0.0, 1.0, 0.125, 1.0, 0.125, 1.0, 0.0, 1.0, 0.0, 1.0, 0.125, 1.0, 0.125, 1.0, 0.0, 1.0, 0.0, 0.975, 0.0, 0.975, 0.0, 1.0, 0.0, 1.0, 0.0, 0.0, 0.8906, 0.0, 0.8906, 0.0, 1.0, 0.0, 1.0, 0.025, 1.0, 0.025, 1.0, 0.0, 1.0, 0.0, 1.0, 0.25, 0.0, 0.25, 0.0, 0.5, 0.0, 0.5, 0.0, 0.75, 1.0, 0.75, 1.0, 0.5, 1.0, 0.5, 1.0, 0.25, 0.125, 0.5, 0.125, 0.5, 0.0, 0.25, 0.0, 0.25, 0.8906, 0.5, 0.8906, 0.5, 1.0, 0.25, 1.0, 0.975, 1.0, 0.975, 1.0, 0.75, 1.0, 0.75, 1.0, 0.5, 0.0, 0.5, 0.0, 0.75, 0.0, 0.75, 0.0, 0.5, 0.125, 0.75, 0.125, 0.75, 0.0, 0.5, 0.0, 0.5, 0.8906, 0.75, 0.8906, 0.75, 1.0, 0.5, 1.0, 0.025, 0.8906, 0.25, 0.8906, 0.25, 1.0, 0.025, 1.0, 0.025, 0.125, 0.25, 0.125, 0.25, 0.0, 0.025, 0.0, 0.025, 0.0, 0.025, 0.0, 0.25, 0.0, 0.25, 0.0, 0.5, 1.0, 0.5, 1.0, 0.25, 1.0, 0.25, 1.0, 0.0, 0.0, 0.0, 0.0, 0.025, 0.0, 0.025, 0.0, 0.0, 0.0, 0.0, 0.0, 0.025, 0.0, 0.025, 0.0, 0.0, 0.0, 0.0, 0.0, 0.025, 0.0, 0.025, 0.0, 0.0, 0.0, 0.0, 0.0, 0.025, 0.0, 0.025, 0.0, 0.0, 0.125, 0.025, 0.125, 0.025, 0.0, 0.0, 0.0, 0.0, 0.8867, 0.025, 0.8906, 0.025, 1.0, 0.0, 1.0, 0.25, 1.0, 0.25, 1.0, 0.025, 1.0, 0.025, 1.0, 1.0, 1.0, 1.0, 1.0, 0.975, 1.0, 0.975, 1.0, 1.0, 1.0, 1.0, 1.0, 0.975, 1.0, 0.975, 1.0, 1.0, 1.0, 1.0, 1.0, 0.975, 1.0, 0.975, 1.0, 1.0, 1.0, 1.0, 1.0, 0.975, 1.0, 0.975, 1.0, 0.75, 0.0, 0.75, 0.0, 0.975, 0.0, 0.975, 0.0, 0.75, 0.125, 0.975, 0.125, 0.975, 0.0, 0.75, 0.0, 0.75, 0.8906, 0.975, 0.8906, 0.975, 1.0, 0.75, 1.0, 0.75, 0.0, 0.975, 0.0, 0.975, 0.125, 0.75, 0.125, 0.0, 0.0, 0.025, 0.0, 0.025, 0.125, 0.0, 0.125, 0.0, 0.8906, 0.025, 0.8906, 0.025, 0.125, 0.0, 0.125, 0.025, 0.0, 0.25, 0.0, 0.25, 0.125, 0.025, 0.125, 0.5, 0.0, 0.75, 0.0, 0.75, 0.125, 0.5, 0.125, 0.25, 0.0, 0.5, 0.0, 0.5, 0.125, 0.25, 0.125, 0.0, 0.0, 0.0, 0.0, 0.0, 0.125, 0.0, 0.125, 1.0, 0.756, 1.0, 0.7341, 1.0, 0.119, 1.0, 0.1166, 0.0, 0.0, 0.0, 0.0, 0.0, 0.125, 0.0, 0.1215, 0.0, 0.0, 0.0, 0.0, 0.0, 0.09712, 0.0, 0.125, 0.0, 0.0, 0.0, 0.0, 0.0, 0.125, 0.0, 0.125, 0.975, 0.8906, 1.0, 0.8906, 1.0, 0.125, 0.975, 0.125, 0.975, 0.0, 1.0, 0.0, 1.0, 0.119, 0.975, 0.125, 1.0, 1.0, 1.0, 1.0, 1.0, 0.9099, 1.0, 0.8906, 0.975, 1.0, 1.0, 1.0, 1.0, 0.8906, 0.975, 0.8906, 1.0, 1.0, 1.0, 1.0, 1.0, 0.7341, 1.0, 0.756, 1.0, 1.0, 1.0, 1.0, 1.0, 0.8906, 1.0, 0.8906, 1.0, 1.0, 1.0, 1.0, 1.0, 0.8906, 1.0, 0.8906, 0.25, 1.0, 0.5, 1.0, 0.5, 0.8906, 0.25, 0.8906, 0.5, 1.0, 0.75, 1.0, 0.75, 0.8906, 0.5, 0.8906, 0.025, 1.0, 0.25, 1.0, 0.25, 0.8906, 0.025, 0.8906, 0.0, 1.0, 0.025, 1.0, 0.025, 0.8906, 0.0, 0.8906, 0.75, 1.0, 0.975, 1.0, 0.975, 0.8906, 0.75, 0.8906, 0.0, 0.125, 0.025, 0.125, 0.025, 0.8906, 0.0, 0.8867, 0.0, 0.1215, 0.0, 0.125, 0.0, 0.8867, 0.0, 0.8894, 0.975, 0.125, 1.0, 0.119, 1.0, 0.7341, 0.975, 0.8906, 1.0, 1.0, 1.0, 1.0, 1.0, 0.756, 1.0, 0.9099, 0.0, 0.0, 0.0, 0.0, 0.0, 0.1215, 0.0, 0.09712, 0.75, 0.0, 0.75, 0.0, 0.975, 0.0, 0.975, 0.0, 1.0, 1.0, 1.0, 1.0, 0.975, 1.0, 0.975, 1.0, 0.25, 1.0, 0.25, 1.0, 0.025, 1.0, 0.025, 1.0, 0.0, 0.0, 0.0, 0.0, 0.025, 0.0, 0.025, 0.0, 0.5, 1.0, 0.5, 1.0, 0.25, 1.0, 0.25, 1.0, 0.025, 0.0, 0.025, 0.0, 0.25, 0.0, 0.25, 0.0, 0.5, 0.0, 0.5, 0.0, 0.75, 0.0, 0.75, 0.0, 0.975, 1.0, 0.975, 1.0, 0.75, 1.0, 0.75, 1.0, 0.75, 1.0, 0.75, 1.0, 0.5, 1.0, 0.5, 1.0, 0.25, 0.0, 0.25, 0.0, 0.5, 0.0, 0.5, 0.0, 1.0, 0.09917, 1.0, 0.1166, 1.0, 0.0, 1.0, 0.0, 0.0, 0.9077, 0.0, 0.8894, 0.0, 1.0, 0.0, 1.0, 0.975, 0.0, 0.975, 0.0, 1.0, 0.0, 1.0, 0.0, 0.025, 1.0, 0.025, 1.0, 0.0, 1.0, 0.0, 1.0, 0.0, 0.125, 0.0, 0.125, 0.0, 0.8906, 0.0, 0.8906, 1.0, 1.0, 1.0, 1.0, 1.0, 0.8906, 1.0, 0.8906, 1.0, 0.8906, 1.0, 0.8906, 1.0, 0.125, 1.0, 0.125, 0.0, 0.0, 0.0, 0.0, 0.0, 0.125, 0.0, 0.125, 1.0, 1.0, 1.0, 1.0, 0.975, 1.0, 0.975, 1.0, 0.0, 0.0, 0.0, 0.0, 0.025, 0.0, 0.025, 0.0, 0.0, 0.8906, 0.0, 0.8906, 0.0, 1.0, 0.0, 1.0, 1.0, 0.125, 1.0, 0.125, 1.0, 0.0, 1.0, 0.0, 0.025, 1.0, 0.025, 1.0, 0.0, 1.0, 0.0, 1.0, 1.0, 0.0, 1.0, 0.0, 0.975, 0.0, 0.975, 0.0])
me_plane_011.use_remesh_fix_poles = True
me_plane_011.use_remesh_preserve_attributes = False
me_plane_011.update()
me_plane_012 = bpy.data.meshes.new('Plane.012')
me_plane_012.from_pydata([(-1.0, -1.0, 0.0), (1.0, -1.0, 0.0), (-1.0, 1.0, 0.0), (1.0, 1.0, 0.0), (0.7639, 2.305, 1.024), (0.2235, 3.292, 1.024), (-0.7639, -2.305, 1.024), (-0.2235, -3.292, 1.024), (-0.3299, -3.506, 0.768), (0.3299, 3.506, 0.768), (0.3457, -3.49, 0.768), (-0.3457, 3.49, 0.768), (-0.7765, 2.292, 0.512), (0.2361, -3.305, 0.512), (0.7765, -2.292, 0.512), (-0.2361, 3.305, 0.512), (-0.7726, 2.691, 0.256), (0.7726, -2.691, 0.256), (1.11, -0.8077, 0.256), (-1.11, 0.8077, 0.256), (-0.2702, -0.5063, 0.512), (0.0, -1.0, 0.0), (0.2702, 0.5063, 0.512), (0.0, 1.0, 0.0), (-0.2702, 0.4937, 1.024), (0.2702, -0.4937, 1.024), (0.3378, 0.007892, 0.768), (-0.3378, -0.007892, 0.768), (-0.1689, -0.9414, 0.256), (0.1689, 0.9414, 0.256), (-0.01707, -1.906, 0.512), (0.5, -1.0, 0.0), (-0.5171, -0.9056, 1.024), (-0.3338, -1.757, 0.768), (0.3018, -1.816, 0.256), (0.5234, -0.893, 0.512), (0.5, 1.0, 0.0), (0.02339, -1.893, 1.024), (0.3417, -1.741, 0.768), (0.6396, 0.06687, 0.256), (0.01707, 1.906, 0.512), (-0.5, 1.0, 0.0), (0.5171, 0.9056, 1.024), (0.3338, 1.757, 0.768), (-0.3018, 1.816, 0.256), (-0.5234, 0.893, 0.512), (-0.5, -1.0, 0.0), (-0.02339, 1.893, 1.024), (-0.3417, 1.741, 0.768), (-0.6396, -0.06687, 0.256)], [], [(2, 0, 46, 21, 31, 1, 3, 36, 23, 41), (30, 13, 14, 35, 22, 40, 15, 12, 45, 20), (4, 5, 47, 24, 32, 6, 7, 37, 25, 42), (43, 9, 11, 48, 27, 33, 8, 10, 38, 26), (17, 18, 39, 29, 44, 16, 19, 49, 28, 34)])
_uv = me_plane_012.uv_layers.new(name='UVMap')
_uv.uv.foreach_set('vector', [0.0, 0.0, 0.0, 0.0, 0.0, 0.0, 0.0, 0.0, 0.0, 0.0, 0.0, 0.0, 0.0, 0.0, 0.0, 0.0, 0.0, 0.0, 0.0, 0.0, 0.0, 0.0, 0.0, 0.0, 0.0, 0.0, 0.0, 0.0, 0.0, 0.0, 0.0, 0.0, 0.0, 0.0, 0.0, 0.0, 0.0, 0.0, 0.0, 0.0, 0.0, 0.0, 0.0, 0.0, 0.0, 0.0, 0.0, 0.0, 0.0, 0.0, 0.0, 0.0, 0.0, 0.0, 0.0, 0.0, 0.0, 0.0, 0.0, 0.0, 0.0, 0.0, 0.0, 0.0, 0.0, 0.0, 0.0, 0.0, 0.0, 0.0, 0.0, 0.0, 0.0, 0.0, 0.0, 0.0, 0.0, 0.0, 0.0, 0.0, 0.0, 0.0, 0.0, 0.0, 0.0, 0.0, 0.0, 0.0, 0.0, 0.0, 0.0, 0.0, 0.0, 0.0, 0.0, 0.0, 0.0, 0.0, 0.0, 0.0])
me_plane_012.use_remesh_fix_poles = True
me_plane_012.use_remesh_preserve_attributes = False
me_plane_012.update()
me_plane_013 = bpy.data.meshes.new('Plane.013')
me_plane_013.from_pydata([(-0.7765, 2.292, 0.512), (0.2361, -3.305, 0.512), (0.7765, -2.292, 0.512), (-0.2361, 3.305, 0.512), (-0.2702, -0.5063, 0.512), (0.2702, 0.5063, 0.512), (-0.01707, -1.906, 0.512), (0.5234, -0.893, 0.512), (0.01707, 1.906, 0.512), (-0.5234, 0.893, 0.512)], [], [(6, 1, 2, 7, 5, 8, 3, 0, 9, 4)])
_uv = me_plane_013.uv_layers.new(name='UVMap')
_uv.uv.foreach_set('vector', [0.0, 0.0, 0.0, 0.0, 0.0, 0.0, 0.0, 0.0, 0.0, 0.0, 0.0, 0.0, 0.0, 0.0, 0.0, 0.0, 0.0, 0.0, 0.0, 0.0])
me_plane_013.use_remesh_fix_poles = True
me_plane_013.use_remesh_preserve_attributes = False
me_plane_013.update()

# ---- objects
ob_stroke = bpy.data.objects.new('Stroke', None)
ob_circle = bpy.data.objects.new('Circle', me_circle_001)
ob_plane = bpy.data.objects.new('Plane', me_plane_001)
ob_plane_001 = bpy.data.objects.new('Plane.001', me_plane_002)
ob_circle_001 = bpy.data.objects.new('Circle.001', me_circle_002)
ob_cylinder = bpy.data.objects.new('Cylinder', me_cylinder)
ob_plane_002 = bpy.data.objects.new('Plane.002', me_plane_003)
ob_plane_003 = bpy.data.objects.new('Plane.003', me_plane_008)
ob_plane_004 = bpy.data.objects.new('Plane.004', me_plane_009)
ob_plane_005 = bpy.data.objects.new('Plane.005', me_plane_011)
ob_plane_006 = bpy.data.objects.new('Plane.006', me_plane_012)
ob_plane_007 = bpy.data.objects.new('Plane.007', me_plane_013)
ob_camera = bpy.data.objects.new('Camera', cam_camera)

# ---- transforms, parenting, visibility, modifiers, constraints
ob_stroke.location = (0.0, 0.0, 0.0)
ob_stroke.empty_display_size = 0.2
ob_stroke.empty_image_offset = (0.0, 0.0)
ob_stroke.empty_image_side = 'FRONT'
ob_stroke.use_grease_pencil_lights = True
ob_stroke.lineart.crease_threshold = 0.0
ob_circle.location = (-3.846, 2.0, 2.266)
ob_circle.rotation_euler = (0.4474, -0.0, 0.0)
ob_circle.scale = (0.5, 0.5, 0.5)
ob_plane.location = (-3.846, 2.0, 2.266)
ob_plane.rotation_euler = (0.4474, -0.0, 0.0)
ob_plane.scale = (0.5, 0.5, 0.5)
ob_plane_001.location = (-3.846, 2.0, 2.266)
ob_plane_001.rotation_euler = (-2.98e-08, -0.4474, 1.571)
ob_plane_001.scale = (0.5, 0.5, 0.5)
ob_circle_001.location = (-3.846, 2.0, 2.266)
ob_circle_001.rotation_euler = (0.4474, -0.0, 0.0)
ob_circle_001.scale = (0.25, 0.25, 0.25)
ob_cylinder.location = (1.174, 1.0, 2.135)
ob_cylinder.rotation_euler = (0.5049, -0.2611, -0.1762)
ob_plane_002.location = (1.016, 0.7764, 2.568)
ob_plane_002.rotation_euler = (0.4951, -0.2804, -0.1394)
ob_plane_002.scale = (0.7826, 0.2432, 1.0)
ob_plane_003.location = (1.331, 1.224, 1.702)
ob_plane_003.rotation_euler = (-0.5077, -0.2553, 2.102)
ob_plane_003.scale = (0.7826, 0.2432, 1.0)
ob_plane_004.location = (-3.669, 1.224, -1.098)
ob_plane_004.rotation_euler = (-0.5077, -0.2553, 2.102)
ob_plane_004.scale = (0.7826, 0.2432, 1.0)
_m = ob_plane_004.modifiers.new('Subdivision', 'SUBSURF')
_m.levels = 2
ob_plane_005.location = (-1.669, 1.224, -1.098)
ob_plane_005.rotation_euler = (-0.5077, -0.2553, 2.102)
ob_plane_005.scale = (0.7826, 0.2432, 1.0)
_m = ob_plane_005.modifiers.new('Subdivision', 'SUBSURF')
_m = ob_plane_005.modifiers.new('Solidify', 'SOLIDIFY')
ob_plane_006.location = (0.331, 1.224, -1.098)
ob_plane_006.rotation_euler = (-0.5077, -0.2553, 2.102)
ob_plane_006.scale = (0.7826, 0.2432, 1.0)
_m = ob_plane_006.modifiers.new('Solidify', 'SOLIDIFY')
_m = ob_plane_006.modifiers.new('Auto Smooth', 'NODES')
_m.node_group = ng_auto_smooth
_gi = [s.identifier for s in ng_auto_smooth.interface.items_tree if s.item_type == 'SOCKET' and s.in_out == 'INPUT']
_m[_gi[1]] = 0.5236  # Angle
ob_plane_007.location = (1.331, 1.224, 1.702)
ob_plane_007.rotation_euler = (-0.5077, -0.2553, 2.102)
ob_plane_007.scale = (0.7826, 0.2432, 1.0)
_m = ob_plane_007.modifiers.new('Auto Smooth', 'NODES')
_m.node_group = ng_auto_smooth
_gi = [s.identifier for s in ng_auto_smooth.interface.items_tree if s.item_type == 'SOCKET' and s.in_out == 'INPUT']
_m[_gi[1]] = 0.5236  # Angle
ob_camera.location = (0.0, -12.0, 0.0)
ob_camera.rotation_euler = (1.571, -0.0, -0.0)
ob_camera.empty_image_side = 'FRONT'
ob_camera.lineart.crease_threshold = 0.0

# ---- collection membership
col_collection.objects.link(ob_stroke)
col_collection.objects.link(ob_circle)
col_collection.objects.link(ob_plane)
col_collection.objects.link(ob_plane_001)
col_collection.objects.link(ob_circle_001)
col_collection.objects.link(ob_cylinder)
col_collection.objects.link(ob_plane_002)
col_collection.objects.link(ob_plane_003)
col_collection.objects.link(ob_plane_004)
col_collection.objects.link(ob_plane_005)
col_collection.objects.link(ob_plane_006)
col_collection.objects.link(ob_plane_007)
col_camera.objects.link(ob_camera)

# ---- scene / render settings (as saved in the file)
scene.camera = ob_camera
scene.frame_start = 1; scene.frame_end = 250; scene.frame_set(1)
scene.render.engine = 'BLENDER_WORKBENCH'
scene.cycles.use_denoising = False
scene.cycles.samples = 128
scene.cycles.sampling_pattern = 'TABULATED_SOBOL'
scene.cycles.use_adaptive_sampling = False
scene.cycles.use_light_tree = False
scene.view_settings.view_transform = 'Standard'
bpy.context.view_layer.update()
